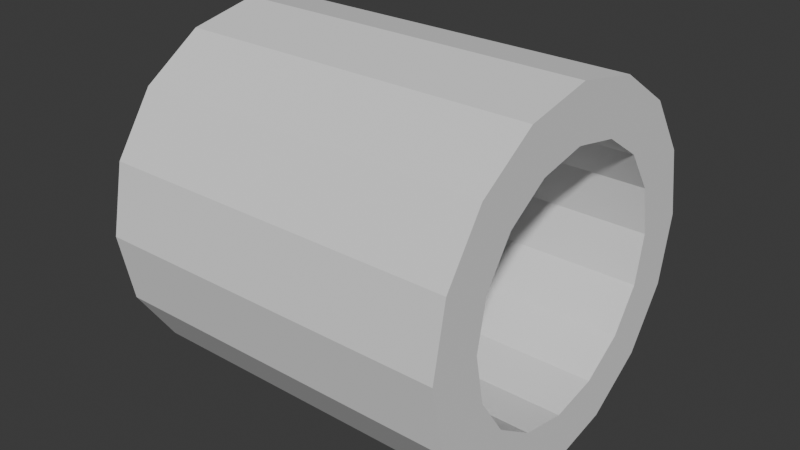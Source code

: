 # Source: tube.blend  (saved by Blender 4.2.66; exported with 4.5.12 LTS)
import bpy
from mathutils import Matrix  # noqa: F401  (used for matrix-valued properties, if any)

bpy.ops.wm.read_factory_settings(use_empty=True)
scene = bpy.context.scene
scene.name = 'Scene'

# ---- collections
col_collection = bpy.data.collections.new('Collection'); scene.collection.children.link(col_collection)

# ---- world
world_world = bpy.data.worlds.new('World'); scene.world = world_world
world_world.use_nodes = True; world_world.node_tree.nodes.clear()
_N = world_world.node_tree.nodes; _L = world_world.node_tree.links
n0 = _N.new('ShaderNodeOutputWorld'); n0.name = 'World Output'; n0.location = (300, 300)
n1 = _N.new('ShaderNodeBackground'); n1.name = 'Background'; n1.location = (10, 300)
n1.inputs[0].default_value = (0.05088, 0.05088, 0.05088, 1.0)
_L.new(n1.outputs[0], n0.inputs[0])
n0.is_active_output = True
world_world.color = (0.05088, 0.05088, 0.05088)
world_world.sun_shadow_jitter_overblur = 0.0

# ---- meshes
me_cylinder = bpy.data.meshes.new('Cylinder')
me_cylinder.from_pydata([(0.0, 1.0, -1.0), (0.0, 0.7061, -1.0), (0.0, 0.7061, 1.0), (0.0, 1.0, 1.0), (0.3827, 0.9239, -1.0), (0.2702, 0.6523, -1.0), (0.3827, 0.9239, 1.0), (0.2702, 0.6523, 1.0), (0.7071, 0.7071, -1.0), (0.4993, 0.4993, -1.0), (0.7071, 0.7071, 1.0), (0.4993, 0.4993, 1.0), (0.9239, 0.3827, -1.0), (0.6523, 0.2702, -1.0), (0.9239, 0.3827, 1.0), (0.6523, 0.2702, 1.0), (1.0, 0.0, -1.0), (0.7061, 0.0, -1.0), (1.0, 0.0, 1.0), (0.7061, 0.0, 1.0), (0.9239, -0.3827, -1.0), (0.6523, -0.2702, -1.0), (0.9239, -0.3827, 1.0), (0.6523, -0.2702, 1.0), (0.7071, -0.7071, -1.0), (0.4993, -0.4993, -1.0), (0.4993, -0.4993, 1.0), (0.7071, -0.7071, 1.0), (0.3827, -0.9239, -1.0), (0.2702, -0.6523, -1.0), (0.2702, -0.6523, 1.0), (0.3827, -0.9239, 1.0), (0.0, -1.0, -1.0), (0.0, -0.7061, -1.0), (0.0, -1.0, 1.0), (0.0, -0.7061, 1.0), (-0.2702, -0.6523, -1.0), (-0.3827, -0.9239, -1.0), (-0.2702, -0.6523, 1.0), (-0.3827, -0.9239, 1.0), (-0.4993, -0.4993, -1.0), (-0.7071, -0.7071, -1.0), (-0.7071, -0.7071, 1.0), (-0.4993, -0.4993, 1.0), (-0.9239, -0.3827, -1.0), (-0.6523, -0.2702, -1.0), (-0.9239, -0.3827, 1.0), (-0.6523, -0.2702, 1.0), (-0.7061, 0.0, -1.0), (-1.0, 0.0, -1.0), (-1.0, 0.0, 1.0), (-0.7061, 0.0, 1.0), (-0.6523, 0.2702, -1.0), (-0.9239, 0.3827, -1.0), (-0.6523, 0.2702, 1.0), (-0.9239, 0.3827, 1.0), (-0.4993, 0.4993, -1.0), (-0.7071, 0.7071, -1.0), (-0.4993, 0.4993, 1.0), (-0.7071, 0.7071, 1.0), (-0.3827, 0.9239, -1.0), (-0.2702, 0.6523, -1.0), (-0.2702, 0.6523, 1.0), (-0.3827, 0.9239, 1.0)], [], [(0, 3, 6, 4), (4, 6, 10, 8), (8, 10, 14, 12), (12, 14, 18, 16), (16, 18, 22, 20), (20, 22, 27, 24), (24, 27, 31, 28), (28, 31, 34, 32), (32, 34, 39, 37), (37, 39, 42, 41), (41, 42, 46, 44), (44, 46, 50, 49), (49, 50, 55, 53), (53, 55, 59, 57), (38, 43, 42, 39, 34, 31, 27, 26, 30, 35), (27, 22, 18, 14, 10, 6, 3, 63, 59, 55, 50, 46, 42, 43, 47, 51, 54, 58, 62, 2, 7, 11, 15, 19, 23, 26), (57, 59, 63, 60), (60, 63, 3, 0), (29, 28, 32, 37, 41, 44, 49, 53, 57, 60, 61, 56, 52, 48, 45, 40, 36, 33), (61, 60, 0, 4, 8, 12, 16, 20, 24, 28, 29, 25, 21, 17, 13, 9, 5, 1), (2, 1, 5, 7), (7, 5, 9, 11), (15, 11, 9, 13), (19, 15, 13, 17), (23, 19, 17, 21), (26, 23, 21, 25), (30, 26, 25, 29), (35, 30, 29, 33), (38, 35, 33, 36), (43, 38, 36, 40), (43, 40, 45, 47), (47, 45, 48, 51), (51, 48, 52, 54), (54, 52, 56, 58), (58, 56, 61, 62), (1, 2, 62, 61)])
_uv = me_cylinder.uv_layers.new(name='UVMap')
_uv.uv.foreach_set('vector', [1.0, 0.5, 1.0, 1.0, 0.9375, 1.0, 0.9375, 0.5, 0.9375, 0.5, 0.9375, 1.0, 0.875, 1.0, 0.875, 0.5, 0.875, 0.5, 0.875, 1.0, 0.8125, 1.0, 0.8125, 0.5, 0.8125, 0.5, 0.8125, 1.0, 0.75, 1.0, 0.75, 0.5, 0.75, 0.5, 0.75, 1.0, 0.6875, 1.0, 0.6875, 0.5, 0.6875, 0.5, 0.6875, 1.0, 0.625, 1.0, 0.625, 0.5, 0.625, 0.5, 0.625, 1.0, 0.5625, 1.0, 0.5625, 0.5, 0.5625, 0.5, 0.5625, 1.0, 0.5, 1.0, 0.5, 0.5, 0.5, 0.5, 0.5, 1.0, 0.4375, 1.0, 0.4375, 0.5, 0.4375, 0.5, 0.4375, 1.0, 0.375, 1.0, 0.375, 0.5, 0.375, 0.5, 0.375, 1.0, 0.3125, 1.0, 0.3125, 0.5, 0.3125, 0.5, 0.3125, 1.0, 0.25, 1.0, 0.25, 0.5, 0.25, 0.5, 0.25, 1.0, 0.1875, 1.0, 0.1875, 0.5, 0.1875, 0.5, 0.1875, 1.0, 0.125, 1.0, 0.125, 0.5, 0.1852, 0.09344, 0.1302, 0.1302, 0.08029, 0.08029, 0.1582, 0.02827, 0.25, 0.01, 0.3418, 0.02827, 0.4197, 0.08029, 0.3698, 0.1302, 0.3148, 0.09344, 0.25, 0.08054, 0.4197, 0.08029, 0.4717, 0.1582, 0.49, 0.25, 0.4717, 0.3418, 0.4197, 0.4197, 0.3418, 0.4717, 0.25, 0.49, 0.1582, 0.4717, 0.08029, 0.4197, 0.02827, 0.3418, 0.01, 0.25, 0.02827, 0.1582, 0.08029, 0.08029, 0.1302, 0.1302, 0.09344, 0.1852, 0.08054, 0.25, 0.09344, 0.3148, 0.1302, 0.3698, 0.1852, 0.4066, 0.25, 0.4195, 0.3148, 0.4066, 0.3698, 0.3698, 0.4066, 0.3148, 0.4195, 0.25, 0.4066, 0.1852, 0.3698, 0.1302, 0.125, 0.5, 0.125, 1.0, 0.0625, 1.0, 0.0625, 0.5, 0.0625, 0.5, 0.0625, 1.0, 0.0, 1.0, 0.0, 0.5, 0.8148, 0.09344, 0.8418, 0.02827, 0.75, 0.01, 0.6582, 0.02827, 0.5803, 0.08029, 0.5283, 0.1582, 0.51, 0.25, 0.5283, 0.3418, 0.5803, 0.4197, 0.6582, 0.4717, 0.6852, 0.4066, 0.6302, 0.3698, 0.5934, 0.3148, 0.5805, 0.25, 0.5934, 0.1852, 0.6302, 0.1302, 0.6852, 0.09344, 0.75, 0.08054, 0.6852, 0.4066, 0.6582, 0.4717, 0.75, 0.49, 0.8418, 0.4717, 0.9197, 0.4197, 0.9717, 0.3418, 0.99, 0.25, 0.9717, 0.1582, 0.9197, 0.08029, 0.8418, 0.02827, 0.8148, 0.09344, 0.8698, 0.1302, 0.9066, 0.1852, 0.9195, 0.25, 0.9066, 0.3148, 0.8698, 0.3698, 0.8148, 0.4066, 0.75, 0.4195, 1.0, 1.0, 1.0, 0.5, 0.9375, 0.5, 0.9375, 1.0, 0.9375, 1.0, 0.9375, 0.5, 0.875, 0.5, 0.875, 1.0, 0.8125, 1.0, 0.875, 1.0, 0.875, 0.5, 0.8125, 0.5, 0.75, 1.0, 0.8125, 1.0, 0.8125, 0.5, 0.75, 0.5, 0.6875, 1.0, 0.75, 1.0, 0.75, 0.5, 0.6875, 0.5, 0.625, 1.0, 0.6875, 1.0, 0.6875, 0.5, 0.625, 0.5, 0.5625, 1.0, 0.625, 1.0, 0.625, 0.5, 0.5625, 0.5, 0.5, 1.0, 0.5625, 1.0, 0.5625, 0.5, 0.5, 0.5, 0.4375, 1.0, 0.5, 1.0, 0.5, 0.5, 0.4375, 0.5, 0.375, 1.0, 0.4375, 1.0, 0.4375, 0.5, 0.375, 0.5, 0.375, 1.0, 0.375, 0.5, 0.3125, 0.5, 0.3125, 1.0, 0.3125, 1.0, 0.3125, 0.5, 0.25, 0.5, 0.25, 1.0, 0.25, 1.0, 0.25, 0.5, 0.1875, 0.5, 0.1875, 1.0, 0.1875, 1.0, 0.1875, 0.5, 0.125, 0.5, 0.125, 1.0, 0.125, 1.0, 0.125, 0.5, 0.0625, 0.5, 0.0625, 1.0, 0.0, 0.5, 0.0, 1.0, 0.0625, 1.0, 0.0625, 0.5])
me_cylinder.update()

# ---- objects
ob_cylinder_col = bpy.data.objects.new('Cylinder-col', me_cylinder)

# ---- transforms, parenting, visibility, modifiers, constraints
ob_cylinder_col.location = (0.0, 0.0, 0.0)
ob_cylinder_col.rotation_euler = (-0.0, 1.571, 0.0)
ob_cylinder_col.scale = (20.0, 20.0, 20.0)

# ---- collection membership
col_collection.objects.link(ob_cylinder_col)

# ---- scene / render settings (as saved in the file)
scene.frame_start = 1; scene.frame_end = 250; scene.frame_set(1)
scene.render.engine = 'BLENDER_EEVEE_NEXT'
bpy.context.view_layer.update()

# ---- added for rendering (the .blend has no active camera and no usable light): camera, sun
cam_auto = bpy.data.cameras.new('AutoCamera')
cam_auto.lens = 50.0
cam_auto.sensor_width = 36.0
cam_auto.clip_end = 1124.98
ob_auto_camera = bpy.data.objects.new('AutoCamera', cam_auto)
scene.collection.objects.link(ob_auto_camera)
ob_auto_camera.location = (64.1014, -76.9217, 51.2812)
ob_auto_camera.rotation_euler = (1.09748, -7.21219e-08, 0.694738)
scene.camera = ob_auto_camera
light_auto_sun = bpy.data.lights.new('AutoSun', 'SUN')
light_auto_sun.energy = 3.0
light_auto_sun.angle = 0.0523599
ob_auto_sun = bpy.data.objects.new('AutoSun', light_auto_sun)
scene.collection.objects.link(ob_auto_sun)
ob_auto_sun.rotation_euler = (0.872665, 0.174533, 0.523599)
bpy.context.view_layer.update()
